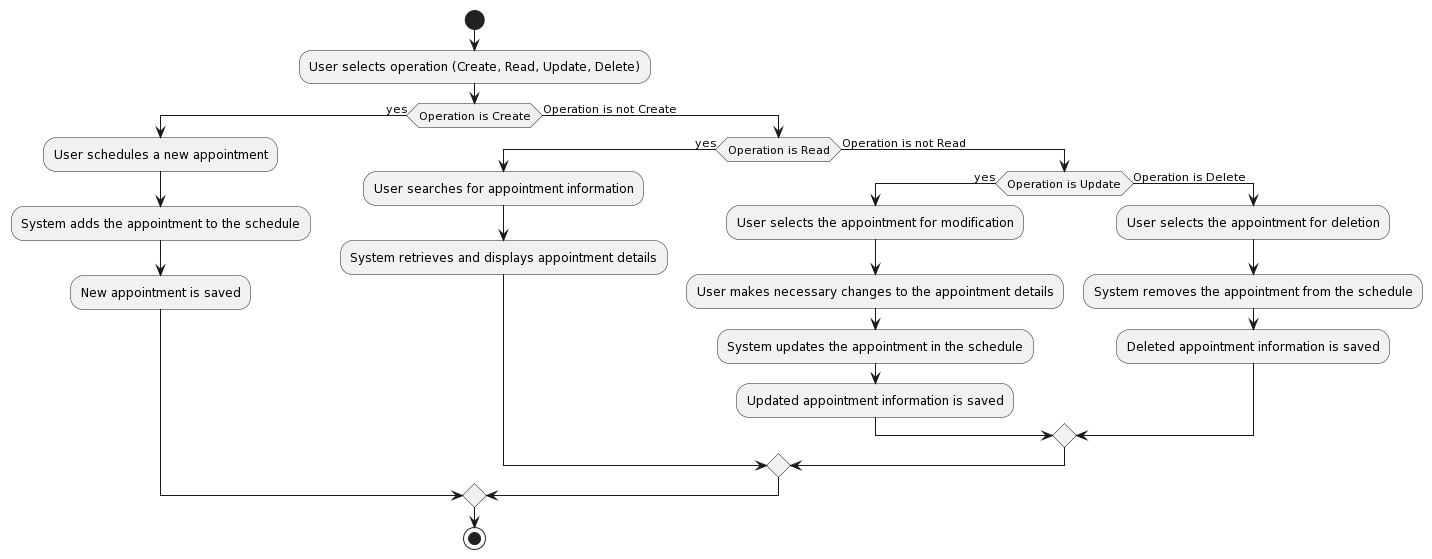

The diagram above was rendered by PlantUML. Its source (embedded in the PNG):
@startuml
!define CRUD_APPOINTMENT <<(A,green) CRUD Appointment>>

start
:User selects operation (Create, Read, Update, Delete);
if (Operation is Create) then (yes)
  :User schedules a new appointment;
  :System adds the appointment to the schedule;
  :New appointment is saved;
else (Operation is not Create)
  if (Operation is Read) then (yes)
    :User searches for appointment information;
    :System retrieves and displays appointment details;
  else (Operation is not Read)
    if (Operation is Update) then (yes)
      :User selects the appointment for modification;
      :User makes necessary changes to the appointment details;
      :System updates the appointment in the schedule;
      :Updated appointment information is saved;
    else (Operation is Delete)
      :User selects the appointment for deletion;
      :System removes the appointment from the schedule;
      :Deleted appointment information is saved;
    endif
  endif
endif
stop
@enduml